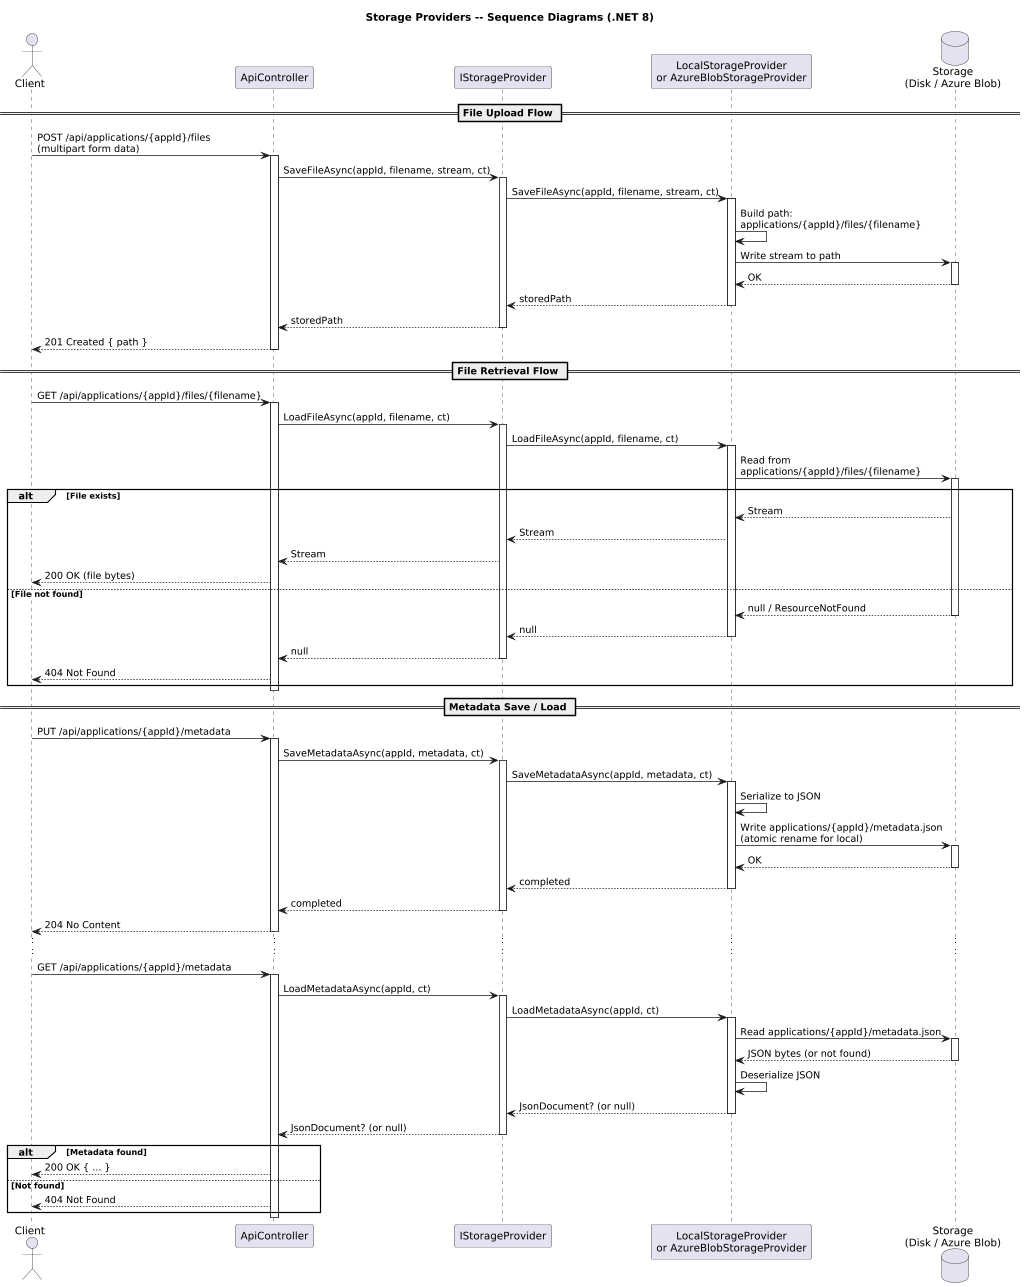

The diagram above was rendered by PlantUML. Its source (embedded in the PNG):
@startuml
scale max 1024 width

title Storage Providers -- Sequence Diagrams (.NET 8)

actor Client
participant "ApiController" as API
participant "IStorageProvider" as ISP
participant "LocalStorageProvider\nor AzureBlobStorageProvider" as Provider
database "Storage\n(Disk / Azure Blob)" as Store

== File Upload Flow ==

Client -> API : POST /api/applications/{appId}/files\n(multipart form data)
activate API

API -> ISP : SaveFileAsync(appId, filename, stream, ct)
activate ISP
ISP -> Provider : SaveFileAsync(appId, filename, stream, ct)
activate Provider

Provider -> Provider : Build path:\napplications/{appId}/files/{filename}
Provider -> Store : Write stream to path
activate Store
Store --> Provider : OK
deactivate Store

Provider --> ISP : storedPath
deactivate Provider
ISP --> API : storedPath
deactivate ISP

API --> Client : 201 Created { path }
deactivate API

== File Retrieval Flow ==

Client -> API : GET /api/applications/{appId}/files/{filename}
activate API

API -> ISP : LoadFileAsync(appId, filename, ct)
activate ISP
ISP -> Provider : LoadFileAsync(appId, filename, ct)
activate Provider

Provider -> Store : Read from\napplications/{appId}/files/{filename}
activate Store

alt File exists
  Store --> Provider : Stream
  Provider --> ISP : Stream
  ISP --> API : Stream
  API --> Client : 200 OK (file bytes)
else File not found
  Store --> Provider : null / ResourceNotFound
  deactivate Store
  Provider --> ISP : null
  deactivate Provider
  ISP --> API : null
  deactivate ISP
  API --> Client : 404 Not Found
end
deactivate API

== Metadata Save / Load ==

Client -> API : PUT /api/applications/{appId}/metadata
activate API

API -> ISP : SaveMetadataAsync(appId, metadata, ct)
activate ISP
ISP -> Provider : SaveMetadataAsync(appId, metadata, ct)
activate Provider

Provider -> Provider : Serialize to JSON
Provider -> Store : Write applications/{appId}/metadata.json\n(atomic rename for local)
activate Store
Store --> Provider : OK
deactivate Store

Provider --> ISP : completed
deactivate Provider
ISP --> API : completed
deactivate ISP
API --> Client : 204 No Content
deactivate API

...

Client -> API : GET /api/applications/{appId}/metadata
activate API

API -> ISP : LoadMetadataAsync(appId, ct)
activate ISP
ISP -> Provider : LoadMetadataAsync(appId, ct)
activate Provider

Provider -> Store : Read applications/{appId}/metadata.json
activate Store
Store --> Provider : JSON bytes (or not found)
deactivate Store
Provider -> Provider : Deserialize JSON
Provider --> ISP : JsonDocument? (or null)
deactivate Provider
ISP --> API : JsonDocument? (or null)
deactivate ISP

alt Metadata found
  API --> Client : 200 OK { ... }
else Not found
  API --> Client : 404 Not Found
end
deactivate API
@enduml